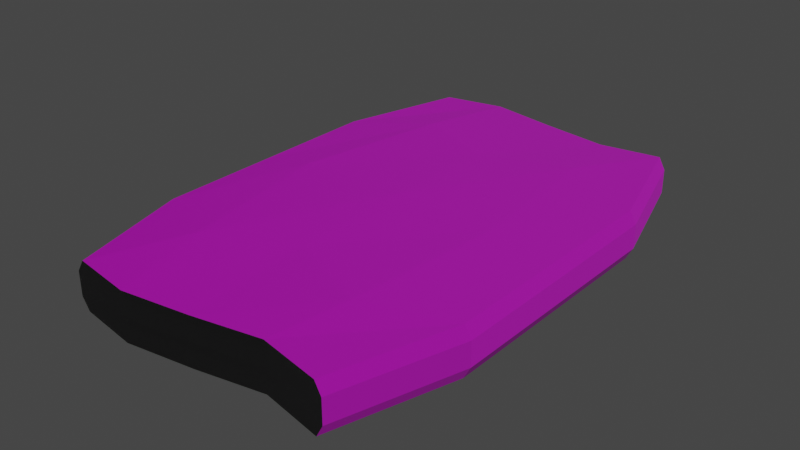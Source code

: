 # Source: FischfiletTex.blend  (saved by Blender 3.0.42; exported with 4.5.12 LTS)
import bpy
from mathutils import Matrix  # noqa: F401  (used for matrix-valued properties, if any)

bpy.ops.wm.read_factory_settings(use_empty=True)
scene = bpy.context.scene
scene.name = 'Scene'

# ---- collections
col_collection = bpy.data.collections.new('Collection'); scene.collection.children.link(col_collection)

# ---- images (referenced by path relative to the original .blend; pixels are not part of the script)
import os
ASSET_DIR = os.environ.get("B2B_ASSET_DIR", "")  # directory of the original .blend (textures are referenced by path, not embedded)
HERE = os.path.dirname(os.path.abspath(__file__))  # packed textures are extracted next to this script under _unpacked/

def load_image(name, relpath, width, height, colorspace="sRGB"):
    """Load a texture the original file referenced (path relative to the .blend, or extracted next to this script)."""
    p = next((c for c in (os.path.join(HERE, relpath), os.path.join(ASSET_DIR, relpath)) if relpath and os.path.exists(c)), "")
    if p:
        img = bpy.data.images.load(p, check_existing=True)
        img.name = name
    else:  # same state as the original file: an image datablock whose file is absent (Cycles renders it pink)
        img = bpy.data.images.new(name, width, height)
        img.source = "FILE"
        img.filepath = "//" + (relpath or name)
    img.colorspace_settings.name = colorspace
    return img
img_texturescom_food_salmon_512_normal_tif = load_image('TexturesCom_Food_Salmon_512_normal.tif', 'TexturesCom_Food_Salmon_512_normal.tif', 1024, 1024, 'sRGB')
img_fischfiletuvtex_png = load_image('FischfiletUVtex.png', 'FischfiletUVtex.png', 1024, 1024, 'sRGB')
img_texturescom_food_salmon_512_roughness_tif = load_image('TexturesCom_Food_Salmon_512_roughness.tif', 'TexturesCom_Food_Salmon_512_roughness.tif', 1024, 1024, 'sRGB')

# ---- materials (node trees are filled in below, after node groups)
mat_material = bpy.data.materials.new('Material')
mat_material.alpha_threshold = 0.0
mat_material.use_transparent_shadow = False
mat_material.line_color = (0.0, 0.0, 0.0, 1.0)

# ---- material node trees
mat_material.use_nodes = True; mat_material.node_tree.nodes.clear()
_N = mat_material.node_tree.nodes; _L = mat_material.node_tree.links
n0 = _N.new('ShaderNodeOutputMaterial'); n0.name = 'Material Output'; n0.location = (300, 300)
n1 = _N.new('ShaderNodeTexImage'); n1.name = 'Image Texture.001'; n1.location = (-477, -429)
n1.image = img_texturescom_food_salmon_512_normal_tif
n2 = _N.new('ShaderNodeTexImage'); n2.name = 'Image Texture'; n2.location = (-547, 383)
n2.image = img_fischfiletuvtex_png
n3 = _N.new('ShaderNodeBsdfPrincipled'); n3.name = 'Principled BSDF'; n3.location = (10, 300)
n3.distribution = 'GGX'
n3.subsurface_method = 'RANDOM_WALK_SKIN'
n3.inputs[3].default_value = 1.45
n3.inputs[13].default_value = 0.4345
n3.inputs[27].default_value = (0.0, 0.0, 0.0, 1.0)
n3.inputs[28].default_value = 1.0
n4 = _N.new('ShaderNodeTexImage'); n4.name = 'Image Texture.002'; n4.location = (-396, -24)
n4.image = img_texturescom_food_salmon_512_roughness_tif
_L.new(n3.outputs[0], n0.inputs[0])
_L.new(n2.outputs[0], n3.inputs[0])
_L.new(n1.outputs[1], n3.inputs[5])
_L.new(n4.outputs[1], n3.inputs[2])
n0.is_active_output = True

# ---- world
world_world = bpy.data.worlds.new('World'); scene.world = world_world
world_world.use_nodes = True; world_world.node_tree.nodes.clear()
_N = world_world.node_tree.nodes; _L = world_world.node_tree.links
n0 = _N.new('ShaderNodeOutputWorld'); n0.name = 'World Output'; n0.location = (300, 300)
n1 = _N.new('ShaderNodeBackground'); n1.name = 'Background'; n1.location = (10, 300)
n1.inputs[0].default_value = (0.05088, 0.05088, 0.05088, 1.0)
_L.new(n1.outputs[0], n0.inputs[0])
n0.is_active_output = True
world_world.color = (0.05088, 0.05088, 0.05088)
world_world.use_sun_shadow = False
world_world.sun_shadow_jitter_overblur = 0.0

# ---- meshes
me_cube = bpy.data.meshes.new('Cube')
me_cube.from_pydata([(0.2885, 0.5568, 0.1002), (0.2885, 0.5568, -0.009552), (0.2885, -0.5498, 0.1002), (0.2885, -0.5498, -0.009552), (-0.2993, 0.5568, 0.1002), (-0.2993, 0.5568, -0.009552), (-0.2993, -0.5498, 0.1002), (-0.2993, -0.5498, -0.009552), (-0.3747, 0.003534, -0.009552), (-0.002874, 0.5568, -0.009552), (0.3033, 0.5568, 0.04535), (-0.3164, -0.5498, 0.04535), (0.3033, -0.5498, 0.04535), (-0.3164, 0.5568, 0.04535), (-0.002874, -0.5498, 0.1002), (0.3712, 0.003534, 0.1002), (-0.002874, -0.5498, -0.009552), (-0.3747, 0.003534, 0.1002), (-0.002874, 0.5568, 0.1002), (0.3712, 0.003534, -0.009552), (-0.002874, 0.5568, 0.04535), (0.386, 0.003534, 0.04535), (-0.002874, 0.003534, -0.02176), (-0.3917, 0.003534, 0.04535), (-0.002874, -0.5498, 0.04535), (-0.002874, 0.003534, 0.1257), (-0.3747, -0.2731, -0.009552), (-0.1629, 0.5853, -0.009552), (0.3033, 0.5568, 0.0179), (-0.3164, -0.5498, 0.0728), (0.3033, -0.5498, 0.0179), (-0.3164, 0.5568, 0.0179), (-0.1582, -0.5719, 0.1002), (0.3712, -0.2731, 0.1002), (0.1479, -0.5213, -0.009552), (-0.3747, 0.2802, 0.1002), (0.1502, 0.5347, 0.1002), (0.3712, 0.2802, -0.009552), (-0.3747, 0.2802, -0.009552), (0.1502, 0.5347, -0.009552), (0.3033, 0.5568, 0.0728), (-0.3164, -0.5498, 0.0179), (0.3033, -0.5498, 0.0728), (-0.3164, 0.5568, 0.0728), (0.1479, -0.5213, 0.1002), (0.3712, 0.2802, 0.1002), (-0.1582, -0.5719, -0.009552), (-0.3747, -0.2731, 0.1002), (-0.1629, 0.5853, 0.1002), (0.3712, -0.2731, -0.009552), (0.1502, 0.5347, 0.04535), (-0.1629, 0.5853, 0.04535), (-0.002874, 0.5443, 0.0179), (-0.002874, 0.5443, 0.0728), (0.386, -0.2731, 0.04535), (0.386, 0.2802, 0.04535), (0.386, 0.003534, 0.0179), (0.386, 0.003534, 0.0728), (-0.002874, -0.2731, -0.01871), (-0.002874, 0.2802, -0.01871), (-0.2596, 0.003534, -0.01871), (0.2245, 0.003534, -0.01871), (-0.3917, 0.2802, 0.04535), (-0.3917, -0.2731, 0.04535), (-0.3917, 0.003534, 0.0179), (-0.3917, 0.003534, 0.0728), (-0.1582, -0.5719, 0.04535), (0.1479, -0.5213, 0.04535), (-0.002874, -0.5366, 0.0179), (-0.002874, -0.5366, 0.0728), (-0.002874, -0.2731, 0.1168), (-0.002874, 0.2802, 0.1168), (0.2246, 0.003534, 0.1168), (-0.26, 0.003534, 0.1168), (-0.1973, 0.3531, 0.1168), (0.1916, 0.3531, 0.1168), (0.1916, -0.355, 0.1168), (0.1479, -0.5081, 0.0728), (0.1479, -0.5081, 0.0179), (-0.1582, -0.5587, 0.0179), (-0.3917, -0.2731, 0.0728), (-0.3917, -0.2731, 0.0179), (-0.3917, 0.2802, 0.0179), (0.1916, 0.3535, -0.01871), (-0.1973, 0.3535, -0.01871), (-0.1973, -0.3537, -0.01871), (0.386, 0.2802, 0.0728), (0.386, 0.2802, 0.0179), (0.386, -0.2731, 0.0179), (-0.1629, 0.5728, 0.0728), (-0.1629, 0.5728, 0.0179), (0.1502, 0.5221, 0.0179), (0.1502, 0.5221, 0.0728), (0.386, -0.2731, 0.0728), (0.1916, -0.3537, -0.01871), (-0.3917, 0.2802, 0.0728), (-0.1582, -0.5587, 0.0728), (-0.1973, -0.355, 0.1168)], [], [(97, 47, 6, 32), (96, 32, 6, 29), (95, 35, 4, 43), (94, 49, 3, 34), (93, 33, 2, 42), (92, 36, 0, 40), (91, 50, 10, 28), (90, 51, 20, 52), (89, 48, 18, 53), (88, 54, 12, 30), (87, 55, 21, 56), (86, 45, 15, 57), (85, 58, 16, 46), (84, 59, 22, 60), (83, 37, 19, 61), (82, 62, 13, 31), (81, 63, 23, 64), (80, 47, 17, 65), (79, 66, 11, 41), (78, 67, 24, 68), (77, 44, 14, 69), (76, 70, 14, 44), (75, 71, 25, 72), (74, 35, 17, 73), (71, 74, 73, 25), (18, 48, 74, 71), (48, 4, 35, 74), (45, 75, 72, 15), (0, 36, 75, 45), (36, 18, 71, 75), (33, 76, 44, 2), (15, 72, 76, 33), (72, 25, 70, 76), (67, 77, 69, 24), (12, 42, 77, 67), (42, 2, 44, 77), (34, 78, 68, 16), (3, 30, 78, 34), (30, 12, 67, 78), (46, 79, 41, 7), (16, 68, 79, 46), (68, 24, 66, 79), (63, 80, 65, 23), (11, 29, 80, 63), (29, 6, 47, 80), (26, 81, 64, 8), (7, 41, 81, 26), (41, 11, 63, 81), (38, 82, 31, 5), (8, 64, 82, 38), (64, 23, 62, 82), (59, 83, 61, 22), (9, 39, 83, 59), (39, 1, 37, 83), (38, 84, 60, 8), (5, 27, 84, 38), (27, 9, 59, 84), (26, 85, 46, 7), (8, 60, 85, 26), (60, 22, 58, 85), (55, 86, 57, 21), (10, 40, 86, 55), (40, 0, 45, 86), (37, 87, 56, 19), (1, 28, 87, 37), (28, 10, 55, 87), (49, 88, 30, 3), (19, 56, 88, 49), (56, 21, 54, 88), (51, 89, 53, 20), (13, 43, 89, 51), (43, 4, 48, 89), (27, 90, 52, 9), (5, 31, 90, 27), (31, 13, 51, 90), (39, 91, 28, 1), (9, 52, 91, 39), (52, 20, 50, 91), (50, 92, 40, 10), (20, 53, 92, 50), (53, 18, 36, 92), (54, 93, 42, 12), (21, 57, 93, 54), (57, 15, 33, 93), (58, 94, 34, 16), (22, 61, 94, 58), (61, 19, 49, 94), (62, 95, 43, 13), (23, 65, 95, 62), (65, 17, 35, 95), (66, 96, 29, 11), (24, 69, 96, 66), (69, 14, 32, 96), (70, 97, 32, 14), (25, 73, 97, 70), (73, 17, 47, 97)])
_uv = me_cube.uv_layers.new(name='UVMap')
_uv.uv.foreach_set('vector', [0.7641, 0.5293, 0.8639, 0.4832, 0.8215, 0.6389, 0.7421, 0.6514, 0.9761, 0.8824, 0.9925, 0.8822, 0.99, 0.9622, 0.9747, 0.9715, 0.9134, 0.4646, 0.9288, 0.4651, 0.9288, 0.6226, 0.9134, 0.6222, 0.1196, 0.1228, 0.01846, 0.1682, 0.06499, 0.01247, 0.1441, 0.0285, 0.9463, 0.1505, 0.9308, 0.1513, 0.9308, 0.000806, 0.9463, 0.0, 0.9134, 0.8867, 0.9277, 0.8873, 0.9253, 0.9658, 0.9099, 0.9739, 0.8828, 0.8862, 0.8971, 0.8868, 0.8947, 0.9736, 0.8794, 0.9734, 0.8799, 0.7121, 0.8942, 0.7128, 0.8959, 0.8016, 0.8816, 0.8009, 0.9105, 0.7126, 0.9248, 0.7133, 0.9265, 0.8021, 0.9122, 0.8014, 0.9772, 0.1505, 0.9617, 0.1505, 0.9617, 0.0, 0.9772, 0.0, 0.9772, 0.4605, 0.9617, 0.4605, 0.9617, 0.3055, 0.9772, 0.3055, 0.9463, 0.4605, 0.9308, 0.4613, 0.9308, 0.3063, 0.9463, 0.3055, 0.3384, 0.1228, 0.229, 0.1682, 0.229, 0.01247, 0.3164, 0.0, 0.3384, 0.5209, 0.229, 0.4796, 0.229, 0.3239, 0.3735, 0.3239, 0.1196, 0.5209, 0.01846, 0.4796, 0.01846, 0.3239, 0.101, 0.3239, 0.8825, 0.4646, 0.8979, 0.4646, 0.8979, 0.6222, 0.8825, 0.6222, 0.8825, 0.1535, 0.8979, 0.1535, 0.8979, 0.3091, 0.8825, 0.3091, 0.9134, 0.1535, 0.9288, 0.154, 0.9288, 0.3095, 0.9134, 0.3091, 0.9456, 0.8819, 0.962, 0.8817, 0.9594, 0.9713, 0.9442, 0.971, 0.9426, 0.7115, 0.959, 0.7113, 0.9608, 0.7951, 0.9444, 0.7953, 0.9731, 0.712, 0.9895, 0.7118, 0.9913, 0.7956, 0.9749, 0.7958, 0.5452, 0.5293, 0.6547, 0.4832, 0.6547, 0.6389, 0.5698, 0.6229, 0.5452, 0.1307, 0.6547, 0.1717, 0.6546, 0.3275, 0.5266, 0.3275, 0.7641, 0.1307, 0.8639, 0.1718, 0.8639, 0.3275, 0.7994, 0.3275, 0.6547, 0.1717, 0.7641, 0.1307, 0.7994, 0.3275, 0.6546, 0.3275, 0.6547, 0.01603, 0.7447, 0.0, 0.7641, 0.1307, 0.6547, 0.1717, 0.7447, 0.0, 0.8215, 0.01603, 0.8639, 0.1718, 0.7641, 0.1307, 0.4441, 0.1718, 0.5452, 0.1307, 0.5266, 0.3275, 0.4441, 0.3275, 0.4907, 0.01603, 0.5685, 0.0285, 0.5452, 0.1307, 0.4441, 0.1718, 0.5685, 0.0285, 0.6547, 0.01603, 0.6547, 0.1717, 0.5452, 0.1307, 0.4441, 0.4832, 0.5452, 0.5293, 0.5698, 0.6229, 0.4907, 0.6389, 0.4441, 0.3275, 0.5266, 0.3275, 0.5452, 0.5293, 0.4441, 0.4832, 0.5266, 0.3275, 0.6546, 0.3275, 0.6547, 0.4832, 0.5452, 0.5293, 0.959, 0.7113, 0.9731, 0.712, 0.9749, 0.7958, 0.9608, 0.7951, 0.962, 0.6231, 0.9773, 0.6233, 0.9731, 0.712, 0.959, 0.7113, 0.9773, 0.6233, 0.9925, 0.6319, 0.9895, 0.7118, 0.9731, 0.712, 0.9284, 0.7108, 0.9426, 0.7115, 0.9444, 0.7953, 0.9302, 0.7946, 0.9314, 0.6309, 0.9468, 0.6228, 0.9426, 0.7115, 0.9284, 0.7108, 0.9468, 0.6228, 0.962, 0.6231, 0.959, 0.7113, 0.9426, 0.7115, 0.9314, 0.8812, 0.9456, 0.8819, 0.9442, 0.971, 0.929, 0.9612, 0.9302, 0.7946, 0.9444, 0.7953, 0.9456, 0.8819, 0.9314, 0.8812, 0.9444, 0.7953, 0.9608, 0.7951, 0.962, 0.8817, 0.9456, 0.8819, 0.8979, 0.1535, 0.9134, 0.1535, 0.9134, 0.3091, 0.8979, 0.3091, 0.8979, 0.0, 0.9134, 0.0, 0.9134, 0.1535, 0.8979, 0.1535, 0.9134, 0.0, 0.9288, 0.0004544, 0.9288, 0.154, 0.9134, 0.1535, 0.867, 0.154, 0.8825, 0.1535, 0.8825, 0.3091, 0.867, 0.3095, 0.867, 0.0004544, 0.8825, 0.0, 0.8825, 0.1535, 0.867, 0.154, 0.8825, 0.0, 0.8979, 0.0, 0.8979, 0.1535, 0.8825, 0.1535, 0.867, 0.4651, 0.8825, 0.4646, 0.8825, 0.6222, 0.867, 0.6226, 0.867, 0.3095, 0.8825, 0.3091, 0.8825, 0.4646, 0.867, 0.4651, 0.8825, 0.3091, 0.8979, 0.3091, 0.8979, 0.4646, 0.8825, 0.4646, 0.229, 0.4796, 0.1196, 0.5209, 0.101, 0.3239, 0.229, 0.3239, 0.229, 0.6353, 0.1428, 0.6229, 0.1196, 0.5209, 0.229, 0.4796, 0.1428, 0.6229, 0.06499, 0.6353, 0.01846, 0.4796, 0.1196, 0.5209, 0.4383, 0.4796, 0.3384, 0.5209, 0.3735, 0.3239, 0.4383, 0.3239, 0.3959, 0.6353, 0.319, 0.6514, 0.3384, 0.5209, 0.4383, 0.4796, 0.319, 0.6514, 0.229, 0.6353, 0.229, 0.4796, 0.3384, 0.5209, 0.4383, 0.1682, 0.3384, 0.1228, 0.3164, 0.0, 0.3959, 0.01247, 0.4383, 0.3239, 0.3735, 0.3239, 0.3384, 0.1228, 0.4383, 0.1682, 0.3735, 0.3239, 0.229, 0.3239, 0.229, 0.1682, 0.3384, 0.1228, 0.9617, 0.4605, 0.9463, 0.4605, 0.9463, 0.3055, 0.9617, 0.3055, 0.9617, 0.62, 0.9463, 0.62, 0.9463, 0.4605, 0.9617, 0.4605, 0.9463, 0.62, 0.9308, 0.6208, 0.9308, 0.4613, 0.9463, 0.4605, 0.9926, 0.4613, 0.9772, 0.4605, 0.9772, 0.3055, 0.9926, 0.3063, 0.9926, 0.6208, 0.9772, 0.62, 0.9772, 0.4605, 0.9926, 0.4613, 0.9772, 0.62, 0.9617, 0.62, 0.9617, 0.4605, 0.9772, 0.4605, 0.9926, 0.1513, 0.9772, 0.1505, 0.9772, 0.0, 0.9926, 0.000806, 0.9926, 0.3063, 0.9772, 0.3055, 0.9772, 0.1505, 0.9926, 0.1513, 0.9772, 0.3055, 0.9617, 0.3055, 0.9617, 0.1505, 0.9772, 0.1505, 0.8942, 0.7128, 0.9105, 0.7126, 0.9122, 0.8014, 0.8959, 0.8016, 0.8971, 0.6255, 0.9124, 0.6258, 0.9105, 0.7126, 0.8942, 0.7128, 0.9124, 0.6258, 0.9277, 0.6356, 0.9248, 0.7133, 0.9105, 0.7126, 0.8636, 0.7123, 0.8799, 0.7121, 0.8816, 0.8009, 0.8653, 0.8011, 0.8665, 0.6346, 0.8819, 0.6253, 0.8799, 0.7121, 0.8636, 0.7123, 0.8819, 0.6253, 0.8971, 0.6255, 0.8942, 0.7128, 0.8799, 0.7121, 0.8665, 0.8863, 0.8828, 0.8862, 0.8794, 0.9734, 0.8641, 0.9648, 0.8653, 0.8011, 0.8816, 0.8009, 0.8828, 0.8862, 0.8665, 0.8863, 0.8816, 0.8009, 0.8959, 0.8016, 0.8971, 0.8868, 0.8828, 0.8862, 0.8971, 0.8868, 0.9134, 0.8867, 0.9099, 0.9739, 0.8947, 0.9736, 0.8959, 0.8016, 0.9122, 0.8014, 0.9134, 0.8867, 0.8971, 0.8868, 0.9122, 0.8014, 0.9265, 0.8021, 0.9277, 0.8873, 0.9134, 0.8867, 0.9617, 0.1505, 0.9463, 0.1505, 0.9463, 0.0, 0.9617, 0.0, 0.9617, 0.3055, 0.9463, 0.3055, 0.9463, 0.1505, 0.9617, 0.1505, 0.9463, 0.3055, 0.9308, 0.3063, 0.9308, 0.1513, 0.9463, 0.1505, 0.229, 0.1682, 0.1196, 0.1228, 0.1441, 0.0285, 0.229, 0.01247, 0.229, 0.3239, 0.101, 0.3239, 0.1196, 0.1228, 0.229, 0.1682, 0.101, 0.3239, 0.01846, 0.3239, 0.01846, 0.1682, 0.1196, 0.1228, 0.8979, 0.4646, 0.9134, 0.4646, 0.9134, 0.6222, 0.8979, 0.6222, 0.8979, 0.3091, 0.9134, 0.3091, 0.9134, 0.4646, 0.8979, 0.4646, 0.9134, 0.3091, 0.9288, 0.3095, 0.9288, 0.4651, 0.9134, 0.4646, 0.962, 0.8817, 0.9761, 0.8824, 0.9747, 0.9715, 0.9594, 0.9713, 0.9608, 0.7951, 0.9749, 0.7958, 0.9761, 0.8824, 0.962, 0.8817, 0.9749, 0.7958, 0.9913, 0.7956, 0.9925, 0.8822, 0.9761, 0.8824, 0.6547, 0.4832, 0.7641, 0.5293, 0.7421, 0.6514, 0.6547, 0.6389, 0.6546, 0.3275, 0.7994, 0.3275, 0.7641, 0.5293, 0.6547, 0.4832, 0.7994, 0.3275, 0.8639, 0.3275, 0.8639, 0.4832, 0.7641, 0.5293])
me_cube.materials.append(mat_material)
me_cube.use_mirror_vertex_groups = False
me_cube.update()

# ---- objects
ob_fischfilet = bpy.data.objects.new('Fischfilet', me_cube)

# ---- transforms, parenting, visibility, modifiers, constraints
ob_fischfilet.location = (0.0, 0.0, 0.0)
ob_fischfilet.lock_rotations_4d = False
ob_fischfilet.empty_display_type = 'ARROWS'
ob_fischfilet.lineart.crease_threshold = 0.0

# ---- collection membership
col_collection.objects.link(ob_fischfilet)

# ---- scene / render settings (as saved in the file)
scene.frame_start = 1; scene.frame_end = 250; scene.frame_set(1)
scene.render.engine = 'BLENDER_EEVEE_NEXT'
scene.cycles.sampling_pattern = 'TABULATED_SOBOL'
scene.cycles.use_light_tree = False
scene.view_settings.view_transform = 'Filmic'
bpy.context.view_layer.update()

# ---- added for rendering (the .blend has no active camera and no usable light): camera, sun
cam_auto = bpy.data.cameras.new('AutoCamera')
cam_auto.lens = 50.0
cam_auto.sensor_width = 36.0
cam_auto.clip_end = 1000.0
ob_auto_camera = bpy.data.objects.new('AutoCamera', cam_auto)
scene.collection.objects.link(ob_auto_camera)
ob_auto_camera.location = (1.29438, -1.55, 1.08976)
ob_auto_camera.rotation_euler = (1.09748, -7.21219e-08, 0.694738)
scene.camera = ob_auto_camera
light_auto_sun = bpy.data.lights.new('AutoSun', 'SUN')
light_auto_sun.energy = 3.0
light_auto_sun.angle = 0.0523599
ob_auto_sun = bpy.data.objects.new('AutoSun', light_auto_sun)
scene.collection.objects.link(ob_auto_sun)
ob_auto_sun.rotation_euler = (0.872665, 0.174533, 0.523599)
bpy.context.view_layer.update()
